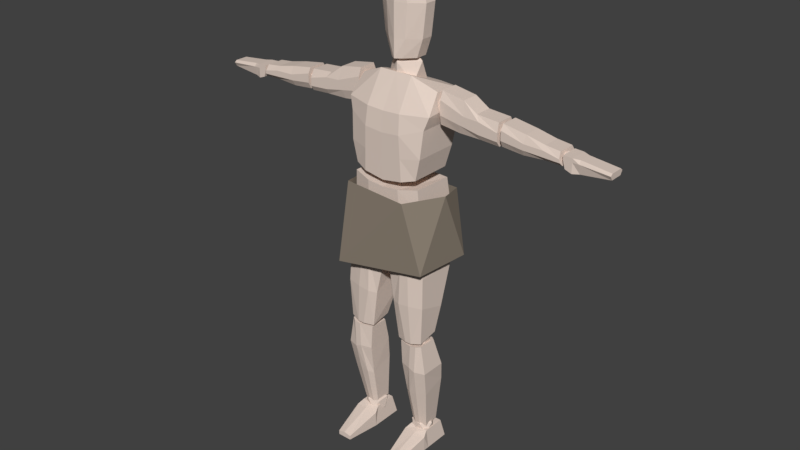 # Source: Human_0_0_7.blend  (saved by Blender 2.78.0; exported with 4.5.12 LTS)
import bpy
from mathutils import Matrix  # noqa: F401  (used for matrix-valued properties, if any)

bpy.ops.wm.read_factory_settings(use_empty=True)
scene = bpy.context.scene
scene.name = 'Scene'

# ---- collections
col_collection_1 = bpy.data.collections.new('Collection 1'); scene.collection.children.link(col_collection_1)

# ---- materials (node trees are filled in below, after node groups)
mat_skin = bpy.data.materials.new('Skin')
mat_skin.alpha_threshold = 0.0
mat_skin.use_transparent_shadow = False
mat_skin.diffuse_color = (0.7613, 0.6326, 0.5546, 1.0)
mat_skin.roughness = 0.5
mat_cloth = bpy.data.materials.new('Cloth')
mat_cloth.alpha_threshold = 0.0
mat_cloth.use_transparent_shadow = False
mat_cloth.diffuse_color = (0.2738, 0.2285, 0.1811, 1.0)
mat_cloth.roughness = 0.5
mat_cloth.line_color = (0.0, 0.0, 0.0, 1.0)

# ---- material node trees

# ---- world
world_world = bpy.data.worlds.new('World'); scene.world = world_world
world_world.color = (0.05088, 0.05088, 0.05088)
world_world.use_sun_shadow = False
world_world.sun_shadow_jitter_overblur = 0.0
world_world.cycles.sampling_method = 'MANUAL'

# ---- meshes
me_cube_001 = bpy.data.meshes.new('Cube.001')
me_cube_001.from_pydata([(0.0806, 2.003, 0.1456), (0.2217, 2.003, 0.001672), (0.2217, 2.003, -0.1762), (0.0806, 2.003, -0.3202), (0.1353, 2.269, 0.1456), (0.3102, 2.269, 0.001672), (0.3102, 2.269, -0.1762), (0.1353, 2.269, -0.3202), (0.1694, 2.744, 0.1456), (0.3653, 2.744, 0.001672), (0.3653, 2.744, -0.1762), (0.1694, 2.744, -0.3202), (0.142, 2.879, 0.1456), (0.321, 2.879, 0.001672), (0.321, 2.879, -0.1762), (0.142, 2.879, -0.3202), (0.05798, 2.959, 0.1456), (0.1851, 2.959, 0.001672), (0.1851, 2.959, -0.1762), (0.05798, 2.959, -0.3202), (0.0, 2.003, -0.3751), (0.0, 2.003, 0.2006), (-0.0806, 2.003, 0.1456), (-0.2217, 2.003, 0.001672), (-0.2217, 2.003, -0.1762), (-0.0806, 2.003, -0.3202), (0.0, 2.269, -0.3751), (0.0, 2.269, 0.2006), (-0.1353, 2.269, 0.1456), (-0.3102, 2.269, 0.001672), (-0.3102, 2.269, -0.1762), (-0.1353, 2.269, -0.3202), (0.0, 2.744, -0.3751), (0.0, 2.744, 0.2006), (-0.1694, 2.744, 0.1456), (-0.3653, 2.744, 0.001672), (-0.3653, 2.744, -0.1762), (-0.1694, 2.744, -0.3202), (0.0, 2.879, -0.3751), (0.0, 2.879, 0.2006), (-0.142, 2.879, 0.1456), (-0.321, 2.879, 0.001672), (-0.321, 2.879, -0.1762), (-0.142, 2.879, -0.3202), (0.0, 2.959, -0.3381), (0.0, 2.959, 0.1635), (-0.05798, 2.959, 0.1456), (-0.1851, 2.959, 0.001672), (-0.1851, 2.959, -0.1762), (-0.05798, 2.959, -0.3202), (0.0, 2.982, 0.1456), (0.0, 3.008, 0.001672), (0.0, 3.008, -0.1762), (0.0, 2.982, -0.3202)], [], [(5, 6, 10, 9), (4, 5, 9, 8), (7, 26, 32, 11), (3, 20, 26, 7), (0, 1, 5, 4), (1, 2, 6, 5), (2, 3, 7, 6), (21, 0, 4, 27), (9, 10, 14, 13), (8, 9, 13, 12), (11, 32, 38, 15), (6, 7, 11, 10), (27, 4, 8, 33), (39, 12, 16, 45), (14, 15, 19, 18), (13, 14, 18, 17), (12, 13, 17, 16), (10, 11, 15, 14), (33, 8, 12, 39), (18, 19, 53, 52), (17, 18, 52, 51), (15, 38, 44, 19), (16, 17, 51, 50), (0, 21, 20, 3, 2, 1), (19, 44, 53), (45, 16, 50), (29, 35, 36, 30), (28, 34, 35, 29), (31, 37, 32, 26), (25, 31, 26, 20), (22, 28, 29, 23), (23, 29, 30, 24), (24, 30, 31, 25), (21, 27, 28, 22), (35, 41, 42, 36), (34, 40, 41, 35), (37, 43, 38, 32), (30, 36, 37, 31), (27, 33, 34, 28), (39, 45, 46, 40), (42, 48, 49, 43), (41, 47, 48, 42), (40, 46, 47, 41), (36, 42, 43, 37), (33, 39, 40, 34), (50, 53, 52, 51), (48, 52, 53, 49), (47, 51, 52, 48), (43, 49, 44, 38), (46, 50, 51, 47), (22, 23, 24, 25, 20, 21), (49, 53, 44), (45, 50, 46)])
me_cube_001.materials.append(mat_skin)
me_cube_001.use_remesh_preserve_volume = False
me_cube_001.use_remesh_preserve_attributes = False
me_cube_001.use_mirror_vertex_groups = False
me_cube_001.update()
me_cube = bpy.data.meshes.new('Cube')
me_cube.from_pydata([(0.5957, -0.5677, -0.3651), (0.5957, -0.5677, 0.2973), (0.533, 0.3209, -0.2769), (0.533, 0.35, 0.3613), (0.3101, -0.5982, -0.4541), (0.3101, -0.5982, 0.364), (0.2542, 0.3019, -0.3352), (0.2542, 0.3037, 0.442), (0.5923, -0.3766, -0.3825), (0.6174, -0.1855, -0.3812), (0.5568, 0.005615, -0.3121), (0.5923, -0.3766, 0.2907), (0.6174, -0.1855, 0.3293), (0.5568, 0.005615, 0.3453), (0.2682, -0.002008, 0.4225), (0.2822, -0.2007, 0.403), (0.2961, -0.3995, 0.3609), (0.2961, -0.3995, -0.4639), (0.2822, -0.2007, -0.4548), (0.2682, -0.002008, -0.3781), (0.5038, 0.4796, -0.2627), (0.5038, 0.4796, 0.3699), (0.6418, 1.582, -0.4075), (0.6208, 1.658, 0.07926), (0.3101, 0.429, -0.3517), (0.3101, 0.429, 0.4366), (0.2542, 1.582, -0.4658), (0.2542, 1.819, 0.1599), (0.5751, 0.7967, -0.3068), (0.606, 1.197, -0.4047), (0.6656, 1.431, -0.4348), (0.5751, 0.7967, 0.3754), (0.606, 1.197, 0.3398), (0.6656, 1.383, 0.3035), (0.2682, 1.37, 0.4225), (0.2822, 1.088, 0.4552), (0.2961, 0.7587, 0.4455), (0.2961, 0.7587, -0.3881), (0.2822, 1.088, -0.4783), (0.2682, 1.418, -0.5008), (0.6682, 1.227, 0.06425), (0.6933, 1.697, 0.06425), (0.6682, 1.227, -0.1959), (0.6933, 1.697, -0.1959), (1.591, 1.165, 0.06425), (1.57, 1.483, 0.06425), (1.591, 1.165, -0.1959), (1.57, 1.483, -0.1959), (0.6901, 1.37, 0.1126), (0.6906, 1.578, 0.1126), (0.6906, 1.578, -0.2443), (0.6901, 1.37, -0.2443), (1.584, 1.358, -0.2443), (1.587, 1.238, -0.2443), (1.584, 1.358, 0.1126), (1.587, 1.238, 0.1126), (1.297, 1.181, -0.1959), (0.9827, 1.186, -0.1959), (1.029, 1.64, -0.1959), (1.236, 1.508, -0.1959), (0.9827, 1.186, 0.06425), (1.297, 1.181, 0.06425), (1.236, 1.508, 0.06425), (1.029, 1.64, 0.06425), (1.295, 1.258, 0.1126), (0.9926, 1.314, 0.1126), (1.293, 1.431, 0.1126), (1.072, 1.442, 0.1126), (0.9926, 1.314, -0.2443), (1.295, 1.258, -0.2443), (1.072, 1.442, -0.2443), (1.293, 1.431, -0.2443), (1.636, 1.177, 0.06425), (1.637, 1.486, 0.06425), (1.636, 1.177, -0.1959), (1.637, 1.486, -0.1959), (2.515, 1.166, 0.06425), (2.473, 1.346, 0.06425), (2.515, 1.166, -0.1959), (2.473, 1.346, -0.1959), (1.636, 1.271, 0.1126), (1.634, 1.408, 0.1126), (1.634, 1.408, -0.2443), (1.636, 1.271, -0.2443), (2.487, 1.263, -0.2443), (2.501, 1.214, -0.2443), (2.487, 1.263, 0.1126), (2.501, 1.214, 0.1126), (2.265, 1.172, -0.1959), (1.95, 1.15, -0.1959), (1.978, 1.431, -0.1959), (2.258, 1.37, -0.1959), (1.95, 1.15, 0.06425), (2.265, 1.172, 0.06425), (2.258, 1.37, 0.06425), (1.978, 1.431, 0.06425), (2.262, 1.223, 0.1126), (1.96, 1.234, 0.1126), (2.26, 1.311, 0.1126), (1.973, 1.319, 0.1126), (1.96, 1.234, -0.2443), (2.262, 1.223, -0.2443), (1.973, 1.319, -0.2443), (2.26, 1.311, -0.2443), (2.557, 1.146, 0.08524), (2.525, 1.32, 0.08524), (2.557, 1.146, -0.1777), (2.525, 1.32, -0.1777), (3.178, 1.169, 0.05079), (3.178, 1.256, 0.05079), (3.178, 1.169, -0.1433), (3.178, 1.256, -0.1433), (2.522, 1.258, 0.08524), (2.522, 1.258, -0.1777), (3.178, 1.227, -0.1777), (3.178, 1.227, 0.08524), (2.748, 1.119, -0.1433), (2.653, 1.11, -0.1777), (2.653, 1.313, -0.1777), (2.748, 1.304, -0.1433), (2.653, 1.11, 0.08524), (2.748, 1.119, 0.05079), (2.748, 1.304, 0.05079), (2.653, 1.313, 0.08524), (2.748, 1.258, 0.08524), (2.653, 1.258, 0.08524), (2.653, 1.258, -0.1777), (2.748, 1.258, -0.1777), (0.06437, -0.6973, 0.3484), (0.6041, -0.6625, 0.3484), (0.06437, -0.7027, -0.3182), (0.6041, -0.6678, -0.3182), (0.2367, -2.026, 0.3875), (0.6338, -1.993, 0.3875), (0.2367, -1.963, 0.07355), (0.6338, -1.929, 0.07355), (0.3052, -0.6958, 0.3968), (0.5115, -0.673, 0.3968), (0.5115, -0.6784, -0.3666), (0.3052, -0.7011, -0.3666), (0.4883, -1.956, 0.02516), (0.3924, -1.959, 0.02516), (0.4883, -2.02, 0.4359), (0.3924, -2.023, 0.4359), (0.1551, -1.576, -0.01952), (0.04738, -0.8954, -0.2269), (0.6475, -0.9532, -0.2269), (0.6641, -1.533, -0.01952), (0.04737, -0.8954, 0.3778), (0.155, -1.448, 0.4022), (0.6641, -1.405, 0.4022), (0.6475, -0.9532, 0.3778), (0.2794, -1.437, 0.4506), (0.283, -0.8909, 0.4261), (0.4514, -1.416, 0.4506), (0.4192, -0.9554, 0.4261), (0.283, -0.8909, -0.2753), (0.2794, -1.565, -0.06792), (0.4192, -0.9554, -0.2753), (0.4514, -1.544, -0.06792), (0.2707, -2.072, 0.379), (0.6317, -2.044, 0.379), (0.2707, -2.076, 0.09682), (0.6317, -2.049, 0.09682), (0.348, -3.57, 0.172), (0.5803, -3.561, 0.172), (0.348, -3.528, -0.05792), (0.5803, -3.519, -0.05792), (0.4698, -2.07, 0.4274), (0.5682, -2.053, 0.4274), (0.5682, -2.057, 0.04842), (0.4698, -2.075, 0.04842), (0.4804, -3.517, -0.09335), (0.4146, -3.514, -0.09335), (0.4804, -3.558, 0.2075), (0.4146, -3.555, 0.2075), (0.3188, -2.801, -0.05694), (0.2929, -2.443, -0.00578), (0.7045, -2.481, -0.00578), (0.6679, -2.773, -0.05694), (0.2929, -2.443, 0.3812), (0.3188, -2.924, 0.3002), (0.6679, -2.896, 0.3002), (0.7045, -2.481, 0.3812), (0.404, -2.917, 0.3486), (0.4546, -2.44, 0.4295), (0.522, -2.903, 0.3486), (0.548, -2.482, 0.4295), (0.4546, -2.44, -0.05417), (0.404, -2.794, -0.1053), (0.548, -2.482, -0.05417), (0.522, -2.78, -0.1053), (0.3259, -3.601, -0.1251), (0.2893, -3.891, -0.1913), (0.2893, -3.655, 0.3058), (0.2893, -3.891, 0.3058), (0.6149, -3.601, -0.1251), (0.6514, -3.891, -0.1913), (0.6514, -3.655, 0.3058), (0.6514, -3.891, 0.3058), (0.3259, -3.598, 0.2077), (0.2893, -3.891, 0.2077), (0.6149, -3.598, 0.2077), (0.6514, -3.891, 0.2077), (0.3613, -3.826, 0.8184), (0.3613, -3.891, 0.8184), (0.5794, -3.826, 0.8184), (0.5794, -3.891, 0.8184), (0.478, -3.634, 0.3058), (0.478, -3.891, 0.3058), (0.478, -3.601, -0.1251), (0.478, -3.891, -0.1913), (0.478, -3.891, 0.2077), (0.478, -3.598, 0.2077), (0.4733, -3.805, 0.8184), (0.4733, -3.891, 0.8184), (0.655, 1.266, -0.05301), (0.7889, 1.368, 0.03654), (0.6039, 1.368, 0.09189), (0.4895, 1.368, -0.05301), (0.6039, 1.368, -0.1979), (0.7889, 1.368, -0.1426), (0.7062, 1.534, 0.09189), (0.5211, 1.534, 0.03654), (0.5211, 1.534, -0.1426), (0.7062, 1.534, -0.1979), (0.8205, 1.534, -0.05301), (0.655, 1.636, -0.05301), (0.3802, -0.8234, -0.05301), (0.5365, -0.704, 0.05154), (0.3205, -0.704, 0.1162), (0.187, -0.704, -0.05301), (0.3205, -0.704, -0.2222), (0.5365, -0.704, -0.1576), (0.4399, -0.5108, 0.1162), (0.2239, -0.5108, 0.05154), (0.2239, -0.5108, -0.1576), (0.4399, -0.5108, -0.2222), (0.5734, -0.5108, -0.05301), (0.3802, -0.3914, -0.05301), (0.4534, -2.201, 0.1983), (0.589, -2.098, 0.2889), (0.4017, -2.098, 0.345), (0.2859, -2.098, 0.1983), (0.4017, -2.098, 0.05153), (0.589, -2.098, 0.1076), (0.5052, -1.93, 0.345), (0.3179, -1.93, 0.2889), (0.3179, -1.93, 0.1076), (0.5052, -1.93, 0.05153), (0.621, -1.93, 0.1983), (0.4534, -1.827, 0.1983), (0.4534, -3.747, 0.08852), (0.589, -3.661, 0.1792), (0.4017, -3.661, 0.2352), (0.2859, -3.661, 0.08852), (0.4017, -3.661, -0.05821), (0.589, -3.661, -0.002162), (0.5052, -3.521, 0.2352), (0.3179, -3.521, 0.1792), (0.3179, -3.521, -0.002162), (0.5052, -3.521, -0.05821), (0.621, -3.521, 0.08852), (0.4534, -3.435, 0.08852), (0.2203, 0.1632, 0.1787), (0.2203, 0.1632, -0.1393), (0.3317, 0.4238, 0.01972), (0.2069, 1.676, 0.05668), (0.2069, 1.676, -0.227), (0.2405, 1.945, -0.08515), (1.6, 1.179, -0.05301), (1.698, 1.254, 0.01255), (1.562, 1.254, 0.05307), (1.479, 1.254, -0.05301), (1.562, 1.254, -0.1591), (1.698, 1.254, -0.1186), (1.637, 1.375, 0.05307), (1.502, 1.375, 0.01255), (1.502, 1.375, -0.1186), (1.637, 1.375, -0.1591), (1.721, 1.375, -0.05301), (1.6, 1.45, -0.05301), (2.515, 1.141, -0.05301), (2.583, 1.193, -0.007404), (2.489, 1.193, 0.02078), (2.431, 1.193, -0.05301), (2.489, 1.193, -0.1268), (2.583, 1.193, -0.09861), (2.541, 1.277, 0.02078), (2.447, 1.277, -0.007404), (2.447, 1.277, -0.09861), (2.541, 1.277, -0.1268), (2.599, 1.277, -0.05301), (2.515, 1.329, -0.05301), (-0.5957, -0.5677, -0.3651), (-0.5957, -0.5677, 0.2973), (-0.533, 0.3209, -0.2769), (-0.533, 0.35, 0.3613), (0.0, -0.6287, -0.4541), (0.0, -0.6287, 0.364), (0.0, 0.2834, -0.3352), (0.0, 0.281, 0.442), (-0.3101, -0.5982, -0.4541), (-0.3101, -0.5982, 0.364), (-0.2542, 0.3019, -0.3352), (-0.2542, 0.3037, 0.442), (-0.5923, -0.3766, -0.3825), (-0.6174, -0.1855, -0.3812), (-0.5568, 0.005615, -0.3121), (-0.5923, -0.3766, 0.2907), (-0.6174, -0.1855, 0.3293), (-0.5568, 0.005615, 0.3453), (0.0, -0.4224, -0.4639), (0.0, -0.216, -0.4548), (0.0, -0.009631, -0.3781), (0.0, -0.009631, 0.4225), (0.0, -0.216, 0.403), (0.0, -0.4224, 0.3609), (-0.2682, -0.002008, 0.4225), (-0.2822, -0.2007, 0.403), (-0.2961, -0.3995, 0.3609), (-0.2961, -0.3995, -0.4639), (-0.2822, -0.2007, -0.4548), (-0.2682, -0.002008, -0.3781), (-0.5038, 0.4796, -0.2627), (-0.5038, 0.4796, 0.3699), (-0.6418, 1.582, -0.4075), (-0.6208, 1.658, 0.07926), (0.0, 0.3784, -0.3517), (0.0, 0.3784, 0.4366), (0.0, 1.582, -0.4658), (0.0, 1.819, 0.1599), (-0.3101, 0.429, -0.3517), (-0.3101, 0.429, 0.4366), (-0.2542, 1.582, -0.4658), (-0.2542, 1.819, 0.1599), (-0.5751, 0.7967, -0.3068), (-0.606, 1.197, -0.4047), (-0.6656, 1.431, -0.4348), (-0.5751, 0.7967, 0.3754), (-0.606, 1.197, 0.3398), (-0.6656, 1.383, 0.3035), (0.0, 0.7208, -0.3881), (0.0, 1.063, -0.4783), (0.0, 1.406, -0.5008), (0.0, 1.357, 0.4225), (0.0, 1.063, 0.4552), (0.0, 0.7208, 0.4455), (-0.2682, 1.37, 0.4225), (-0.2822, 1.088, 0.4552), (-0.2961, 0.7587, 0.4455), (-0.2961, 0.7587, -0.3881), (-0.2822, 1.088, -0.4783), (-0.2682, 1.418, -0.5008), (-0.6682, 1.227, 0.06425), (-0.6933, 1.697, 0.06425), (-0.6682, 1.227, -0.1959), (-0.6933, 1.697, -0.1959), (-1.591, 1.165, 0.06425), (-1.57, 1.483, 0.06425), (-1.591, 1.165, -0.1959), (-1.57, 1.483, -0.1959), (-0.6901, 1.37, 0.1126), (-0.6906, 1.578, 0.1126), (-0.6906, 1.578, -0.2443), (-0.6901, 1.37, -0.2443), (-1.584, 1.358, -0.2443), (-1.587, 1.238, -0.2443), (-1.584, 1.358, 0.1126), (-1.587, 1.238, 0.1126), (-1.297, 1.181, -0.1959), (-0.9827, 1.186, -0.1959), (-1.029, 1.64, -0.1959), (-1.236, 1.508, -0.1959), (-0.9827, 1.186, 0.06425), (-1.297, 1.181, 0.06425), (-1.236, 1.508, 0.06425), (-1.029, 1.64, 0.06425), (-1.295, 1.258, 0.1126), (-0.9926, 1.314, 0.1126), (-1.293, 1.431, 0.1126), (-1.072, 1.442, 0.1126), (-0.9926, 1.314, -0.2443), (-1.295, 1.258, -0.2443), (-1.072, 1.442, -0.2443), (-1.293, 1.431, -0.2443), (-1.636, 1.177, 0.06425), (-1.637, 1.486, 0.06425), (-1.636, 1.177, -0.1959), (-1.637, 1.486, -0.1959), (-2.515, 1.166, 0.06425), (-2.473, 1.346, 0.06425), (-2.515, 1.166, -0.1959), (-2.473, 1.346, -0.1959), (-1.636, 1.271, 0.1126), (-1.634, 1.408, 0.1126), (-1.634, 1.408, -0.2443), (-1.636, 1.271, -0.2443), (-2.487, 1.263, -0.2443), (-2.501, 1.214, -0.2443), (-2.487, 1.263, 0.1126), (-2.501, 1.214, 0.1126), (-2.265, 1.172, -0.1959), (-1.95, 1.15, -0.1959), (-1.978, 1.431, -0.1959), (-2.258, 1.37, -0.1959), (-1.95, 1.15, 0.06425), (-2.265, 1.172, 0.06425), (-2.258, 1.37, 0.06425), (-1.978, 1.431, 0.06425), (-2.262, 1.223, 0.1126), (-1.96, 1.234, 0.1126), (-2.26, 1.311, 0.1126), (-1.973, 1.319, 0.1126), (-1.96, 1.234, -0.2443), (-2.262, 1.223, -0.2443), (-1.973, 1.319, -0.2443), (-2.26, 1.311, -0.2443), (-2.557, 1.146, 0.08524), (-2.525, 1.32, 0.08524), (-2.557, 1.146, -0.1777), (-2.525, 1.32, -0.1777), (-3.178, 1.169, 0.05079), (-3.178, 1.256, 0.05079), (-3.178, 1.169, -0.1433), (-3.178, 1.256, -0.1433), (-2.522, 1.258, 0.08524), (-2.522, 1.258, -0.1777), (-3.178, 1.227, -0.1777), (-3.178, 1.227, 0.08524), (-2.748, 1.119, -0.1433), (-2.653, 1.11, -0.1777), (-2.653, 1.313, -0.1777), (-2.748, 1.304, -0.1433), (-2.653, 1.11, 0.08524), (-2.748, 1.119, 0.05079), (-2.748, 1.304, 0.05079), (-2.653, 1.313, 0.08524), (-2.748, 1.258, 0.08524), (-2.653, 1.258, 0.08524), (-2.653, 1.258, -0.1777), (-2.748, 1.258, -0.1777), (-0.06437, -0.6973, 0.3484), (-0.6041, -0.6625, 0.3484), (-0.06437, -0.7027, -0.3182), (-0.6041, -0.6678, -0.3182), (-0.2367, -2.026, 0.3875), (-0.6338, -1.993, 0.3875), (-0.2367, -1.963, 0.07355), (-0.6338, -1.929, 0.07355), (-0.3052, -0.6958, 0.3968), (-0.5115, -0.673, 0.3968), (-0.5115, -0.6784, -0.3666), (-0.3052, -0.7011, -0.3666), (-0.4883, -1.956, 0.02516), (-0.3924, -1.959, 0.02516), (-0.4883, -2.02, 0.4359), (-0.3924, -2.023, 0.4359), (-0.1551, -1.576, -0.01952), (-0.04738, -0.8954, -0.2269), (-0.6475, -0.9532, -0.2269), (-0.6641, -1.533, -0.01952), (-0.04737, -0.8954, 0.3778), (-0.155, -1.448, 0.4022), (-0.6641, -1.405, 0.4022), (-0.6475, -0.9532, 0.3778), (-0.2794, -1.437, 0.4506), (-0.283, -0.8909, 0.4261), (-0.4514, -1.416, 0.4506), (-0.4192, -0.9554, 0.4261), (-0.283, -0.8909, -0.2753), (-0.2794, -1.565, -0.06792), (-0.4192, -0.9554, -0.2753), (-0.4514, -1.544, -0.06792), (-0.2707, -2.072, 0.379), (-0.6317, -2.044, 0.379), (-0.2707, -2.076, 0.09682), (-0.6317, -2.049, 0.09682), (-0.348, -3.57, 0.172), (-0.5803, -3.561, 0.172), (-0.348, -3.528, -0.05792), (-0.5803, -3.519, -0.05792), (-0.4698, -2.07, 0.4274), (-0.5682, -2.053, 0.4274), (-0.5682, -2.057, 0.04842), (-0.4698, -2.075, 0.04842), (-0.4804, -3.517, -0.09335), (-0.4146, -3.514, -0.09335), (-0.4804, -3.558, 0.2075), (-0.4146, -3.555, 0.2075), (-0.3188, -2.801, -0.05694), (-0.2929, -2.443, -0.00578), (-0.7045, -2.481, -0.00578), (-0.6679, -2.773, -0.05694), (-0.2929, -2.443, 0.3812), (-0.3188, -2.924, 0.3002), (-0.6679, -2.896, 0.3002), (-0.7045, -2.481, 0.3812), (-0.404, -2.917, 0.3486), (-0.4546, -2.44, 0.4295), (-0.522, -2.903, 0.3486), (-0.548, -2.482, 0.4295), (-0.4546, -2.44, -0.05417), (-0.404, -2.794, -0.1053), (-0.548, -2.482, -0.05417), (-0.522, -2.78, -0.1053), (-0.3259, -3.601, -0.1251), (-0.2893, -3.891, -0.1913), (-0.2893, -3.655, 0.3058), (-0.2893, -3.891, 0.3058), (-0.6149, -3.601, -0.1251), (-0.6514, -3.891, -0.1913), (-0.6514, -3.655, 0.3058), (-0.6514, -3.891, 0.3058), (-0.3259, -3.598, 0.2077), (-0.2893, -3.891, 0.2077), (-0.6149, -3.598, 0.2077), (-0.6514, -3.891, 0.2077), (-0.3613, -3.826, 0.8184), (-0.3613, -3.891, 0.8184), (-0.5794, -3.826, 0.8184), (-0.5794, -3.891, 0.8184), (-0.478, -3.634, 0.3058), (-0.478, -3.891, 0.3058), (-0.478, -3.601, -0.1251), (-0.478, -3.891, -0.1913), (-0.478, -3.891, 0.2077), (-0.478, -3.598, 0.2077), (-0.4733, -3.805, 0.8184), (-0.4733, -3.891, 0.8184), (-0.655, 1.266, -0.05301), (-0.7889, 1.368, 0.03654), (-0.6039, 1.368, 0.09189), (-0.4895, 1.368, -0.05301), (-0.6039, 1.368, -0.1979), (-0.7889, 1.368, -0.1426), (-0.7062, 1.534, 0.09189), (-0.5211, 1.534, 0.03654), (-0.5211, 1.534, -0.1426), (-0.7062, 1.534, -0.1979), (-0.8205, 1.534, -0.05301), (-0.655, 1.636, -0.05301), (-0.3802, -0.8234, -0.05301), (-0.5365, -0.704, 0.05154), (-0.3205, -0.704, 0.1162), (-0.187, -0.704, -0.05301), (-0.3205, -0.704, -0.2222), (-0.5365, -0.704, -0.1576), (-0.4399, -0.5108, 0.1162), (-0.2239, -0.5108, 0.05154), (-0.2239, -0.5108, -0.1576), (-0.4399, -0.5108, -0.2222), (-0.5734, -0.5108, -0.05301), (-0.3802, -0.3914, -0.05301), (-0.4534, -2.201, 0.1983), (-0.589, -2.098, 0.2889), (-0.4017, -2.098, 0.345), (-0.2859, -2.098, 0.1983), (-0.4017, -2.098, 0.05153), (-0.589, -2.098, 0.1076), (-0.5052, -1.93, 0.345), (-0.3179, -1.93, 0.2889), (-0.3179, -1.93, 0.1076), (-0.5052, -1.93, 0.05153), (-0.621, -1.93, 0.1983), (-0.4534, -1.827, 0.1983), (-0.4534, -3.747, 0.08852), (-0.589, -3.661, 0.1792), (-0.4017, -3.661, 0.2352), (-0.2859, -3.661, 0.08852), (-0.4017, -3.661, -0.05821), (-0.589, -3.661, -0.002162), (-0.5052, -3.521, 0.2352), (-0.3179, -3.521, 0.1792), (-0.3179, -3.521, -0.002162), (-0.5052, -3.521, -0.05821), (-0.621, -3.521, 0.08852), (-0.4534, -3.435, 0.08852), (0.0, 0.002082, 0.01972), (-0.2203, 0.1632, 0.1787), (0.0, 0.1632, 0.277), (0.0, 0.1632, -0.2375), (-0.2203, 0.1632, -0.1393), (0.0, 0.4238, 0.277), (0.0, 0.4238, -0.2375), (-0.3317, 0.4238, 0.01972), (0.0, 0.5849, 0.01972), (0.0, 1.462, -0.08515), (-0.2069, 1.676, 0.05668), (0.0, 1.676, 0.1443), (0.0, 1.676, -0.3147), (-0.2069, 1.676, -0.227), (0.0, 1.945, 0.1443), (0.0, 1.945, -0.3147), (-0.2405, 1.945, -0.08515), (0.0, 2.159, -0.08515), (-1.6, 1.179, -0.05301), (-1.698, 1.254, 0.01255), (-1.562, 1.254, 0.05307), (-1.479, 1.254, -0.05301), (-1.562, 1.254, -0.1591), (-1.698, 1.254, -0.1186), (-1.637, 1.375, 0.05307), (-1.502, 1.375, 0.01255), (-1.502, 1.375, -0.1186), (-1.637, 1.375, -0.1591), (-1.721, 1.375, -0.05301), (-1.6, 1.45, -0.05301), (-2.515, 1.141, -0.05301), (-2.583, 1.193, -0.007404), (-2.489, 1.193, 0.02078), (-2.431, 1.193, -0.05301), (-2.489, 1.193, -0.1268), (-2.583, 1.193, -0.09861), (-2.541, 1.277, 0.02078), (-2.447, 1.277, -0.007404), (-2.447, 1.277, -0.09861), (-2.541, 1.277, -0.1268), (-2.599, 1.277, -0.05301), (-2.515, 1.329, -0.05301)], [], [(10, 2, 3, 13), (17, 4, 298, 312), (14, 7, 301, 315), (6, 300, 301, 7), (4, 5, 299, 298), (0, 1, 5, 4), (2, 6, 7, 3), (13, 3, 7, 14), (8, 0, 4, 17), (2, 10, 19, 6), (10, 9, 18, 19), (9, 8, 17, 18), (1, 11, 16, 5), (11, 12, 15, 16), (12, 13, 14, 15), (5, 16, 317, 299), (16, 15, 316, 317), (15, 14, 315, 316), (6, 19, 314, 300), (19, 18, 313, 314), (18, 17, 312, 313), (0, 8, 11, 1), (8, 9, 12, 11), (9, 10, 13, 12), (30, 22, 23, 33), (37, 24, 328, 342), (34, 27, 331, 345), (26, 330, 331, 27), (24, 25, 329, 328), (20, 21, 25, 24), (22, 26, 27, 23), (33, 23, 27, 34), (28, 20, 24, 37), (22, 30, 39, 26), (30, 29, 38, 39), (29, 28, 37, 38), (21, 31, 36, 25), (31, 32, 35, 36), (32, 33, 34, 35), (25, 36, 347, 329), (36, 35, 346, 347), (35, 34, 345, 346), (26, 39, 344, 330), (39, 38, 343, 344), (38, 37, 342, 343), (20, 28, 31, 21), (28, 29, 32, 31), (29, 30, 33, 32), (49, 41, 43, 50), (71, 59, 47, 52), (52, 47, 45, 54), (67, 63, 41, 49), (56, 46, 44, 61), (58, 43, 41, 63), (60, 65, 48, 40), (65, 67, 49, 48), (46, 53, 55, 44), (53, 52, 54, 55), (56, 69, 53, 46), (69, 71, 52, 53), (40, 48, 51, 42), (48, 49, 50, 51), (51, 50, 70, 68), (68, 70, 71, 69), (42, 51, 68, 57), (57, 68, 69, 56), (55, 54, 66, 64), (64, 66, 67, 65), (44, 55, 64, 61), (61, 64, 65, 60), (47, 59, 62, 45), (59, 58, 63, 62), (42, 57, 60, 40), (57, 56, 61, 60), (54, 45, 62, 66), (66, 62, 63, 67), (50, 43, 58, 70), (70, 58, 59, 71), (81, 73, 75, 82), (103, 91, 79, 84), (84, 79, 77, 86), (99, 95, 73, 81), (88, 78, 76, 93), (90, 75, 73, 95), (92, 97, 80, 72), (97, 99, 81, 80), (78, 85, 87, 76), (85, 84, 86, 87), (88, 101, 85, 78), (101, 103, 84, 85), (72, 80, 83, 74), (80, 81, 82, 83), (83, 82, 102, 100), (100, 102, 103, 101), (74, 83, 100, 89), (89, 100, 101, 88), (87, 86, 98, 96), (96, 98, 99, 97), (76, 87, 96, 93), (93, 96, 97, 92), (79, 91, 94, 77), (91, 90, 95, 94), (74, 89, 92, 72), (89, 88, 93, 92), (86, 77, 94, 98), (98, 94, 95, 99), (82, 75, 90, 102), (102, 90, 91, 103), (112, 105, 107, 113), (127, 119, 111, 114), (114, 111, 109, 115), (125, 123, 105, 112), (116, 110, 108, 121), (118, 107, 105, 123), (120, 125, 112, 104), (110, 114, 115, 108), (116, 127, 114, 110), (104, 112, 113, 106), (106, 113, 126, 117), (117, 126, 127, 116), (108, 115, 124, 121), (121, 124, 125, 120), (111, 119, 122, 109), (119, 118, 123, 122), (106, 117, 120, 104), (117, 116, 121, 120), (115, 109, 122, 124), (124, 122, 123, 125), (113, 107, 118, 126), (126, 118, 119, 127), (137, 129, 131, 138), (159, 147, 135, 140), (140, 135, 133, 142), (155, 151, 129, 137), (144, 134, 132, 149), (146, 131, 129, 151), (148, 153, 136, 128), (153, 155, 137, 136), (134, 141, 143, 132), (141, 140, 142, 143), (144, 157, 141, 134), (157, 159, 140, 141), (128, 136, 139, 130), (136, 137, 138, 139), (139, 138, 158, 156), (156, 158, 159, 157), (130, 139, 156, 145), (145, 156, 157, 144), (143, 142, 154, 152), (152, 154, 155, 153), (132, 143, 152, 149), (149, 152, 153, 148), (135, 147, 150, 133), (147, 146, 151, 150), (130, 145, 148, 128), (145, 144, 149, 148), (142, 133, 150, 154), (154, 150, 151, 155), (138, 131, 146, 158), (158, 146, 147, 159), (169, 161, 163, 170), (191, 179, 167, 172), (172, 167, 165, 174), (187, 183, 161, 169), (176, 166, 164, 181), (178, 163, 161, 183), (180, 185, 168, 160), (185, 187, 169, 168), (166, 173, 175, 164), (173, 172, 174, 175), (176, 189, 173, 166), (189, 191, 172, 173), (160, 168, 171, 162), (168, 169, 170, 171), (171, 170, 190, 188), (188, 190, 191, 189), (162, 171, 188, 177), (177, 188, 189, 176), (175, 174, 186, 184), (184, 186, 187, 185), (164, 175, 184, 181), (181, 184, 185, 180), (167, 179, 182, 165), (179, 178, 183, 182), (162, 177, 180, 160), (177, 176, 181, 180), (174, 165, 182, 186), (186, 182, 183, 187), (170, 163, 178, 190), (190, 178, 179, 191), (200, 201, 195, 194), (199, 198, 206, 207), (202, 203, 197, 196), (210, 211, 193, 192), (213, 202, 196, 210), (212, 201, 193, 211), (209, 195, 201, 212), (208, 198, 202, 213), (198, 199, 203, 202), (192, 193, 201, 200), (214, 215, 207, 206), (208, 194, 204, 214), (209, 199, 207, 215), (194, 195, 205, 204), (195, 209, 215, 205), (198, 208, 214, 206), (204, 205, 215, 214), (194, 208, 213, 200), (199, 209, 212, 203), (203, 212, 211, 197), (200, 213, 210, 192), (196, 197, 211, 210), (216, 217, 218), (217, 216, 221), (216, 218, 219), (216, 219, 220), (216, 220, 221), (217, 221, 226), (218, 217, 222), (219, 218, 223), (220, 219, 224), (221, 220, 225), (217, 226, 222), (218, 222, 223), (219, 223, 224), (220, 224, 225), (221, 225, 226), (222, 226, 227), (223, 222, 227), (224, 223, 227), (225, 224, 227), (226, 225, 227), (228, 229, 230), (229, 228, 233), (228, 230, 231), (228, 231, 232), (228, 232, 233), (229, 233, 238), (230, 229, 234), (231, 230, 235), (232, 231, 236), (233, 232, 237), (229, 238, 234), (230, 234, 235), (231, 235, 236), (232, 236, 237), (233, 237, 238), (234, 238, 239), (235, 234, 239), (236, 235, 239), (237, 236, 239), (238, 237, 239), (240, 241, 242), (241, 240, 245), (240, 242, 243), (240, 243, 244), (240, 244, 245), (241, 245, 250), (242, 241, 246), (243, 242, 247), (244, 243, 248), (245, 244, 249), (241, 250, 246), (242, 246, 247), (243, 247, 248), (244, 248, 249), (245, 249, 250), (246, 250, 251), (247, 246, 251), (248, 247, 251), (249, 248, 251), (250, 249, 251), (252, 253, 254), (253, 252, 257), (252, 254, 255), (252, 255, 256), (252, 256, 257), (253, 257, 262), (254, 253, 258), (255, 254, 259), (256, 255, 260), (257, 256, 261), (253, 262, 258), (254, 258, 259), (255, 259, 260), (256, 260, 261), (257, 261, 262), (258, 262, 263), (259, 258, 263), (260, 259, 263), (261, 260, 263), (262, 261, 263), (578, 264, 580), (264, 578, 265), (578, 581, 265), (264, 265, 266), (580, 264, 583), (265, 581, 584), (264, 266, 583), (265, 584, 266), (583, 266, 586), (266, 584, 586), (587, 267, 589), (267, 587, 268), (587, 590, 268), (267, 268, 269), (589, 267, 592), (268, 590, 593), (267, 269, 592), (268, 593, 269), (592, 269, 595), (269, 593, 595), (270, 271, 272), (271, 270, 275), (270, 272, 273), (270, 273, 274), (270, 274, 275), (271, 275, 280), (272, 271, 276), (273, 272, 277), (274, 273, 278), (275, 274, 279), (271, 280, 276), (272, 276, 277), (273, 277, 278), (274, 278, 279), (275, 279, 280), (276, 280, 281), (277, 276, 281), (278, 277, 281), (279, 278, 281), (280, 279, 281), (282, 283, 284), (283, 282, 287), (282, 284, 285), (282, 285, 286), (282, 286, 287), (283, 287, 292), (284, 283, 288), (285, 284, 289), (286, 285, 290), (287, 286, 291), (283, 292, 288), (284, 288, 289), (285, 289, 290), (286, 290, 291), (287, 291, 292), (288, 292, 293), (289, 288, 293), (290, 289, 293), (291, 290, 293), (292, 291, 293), (308, 311, 297, 296), (321, 312, 298, 302), (318, 315, 301, 305), (304, 305, 301, 300), (302, 298, 299, 303), (294, 302, 303, 295), (296, 297, 305, 304), (311, 318, 305, 297), (306, 321, 302, 294), (296, 304, 323, 308), (308, 323, 322, 307), (307, 322, 321, 306), (295, 303, 320, 309), (309, 320, 319, 310), (310, 319, 318, 311), (303, 299, 317, 320), (320, 317, 316, 319), (319, 316, 315, 318), (304, 300, 314, 323), (323, 314, 313, 322), (322, 313, 312, 321), (294, 295, 309, 306), (306, 309, 310, 307), (307, 310, 311, 308), (338, 341, 327, 326), (351, 342, 328, 332), (348, 345, 331, 335), (334, 335, 331, 330), (332, 328, 329, 333), (324, 332, 333, 325), (326, 327, 335, 334), (341, 348, 335, 327), (336, 351, 332, 324), (326, 334, 353, 338), (338, 353, 352, 337), (337, 352, 351, 336), (325, 333, 350, 339), (339, 350, 349, 340), (340, 349, 348, 341), (333, 329, 347, 350), (350, 347, 346, 349), (349, 346, 345, 348), (334, 330, 344, 353), (353, 344, 343, 352), (352, 343, 342, 351), (324, 325, 339, 336), (336, 339, 340, 337), (337, 340, 341, 338), (363, 364, 357, 355), (385, 366, 361, 373), (366, 368, 359, 361), (381, 363, 355, 377), (370, 375, 358, 360), (372, 377, 355, 357), (374, 354, 362, 379), (379, 362, 363, 381), (360, 358, 369, 367), (367, 369, 368, 366), (370, 360, 367, 383), (383, 367, 366, 385), (354, 356, 365, 362), (362, 365, 364, 363), (365, 382, 384, 364), (382, 383, 385, 384), (356, 371, 382, 365), (371, 370, 383, 382), (369, 378, 380, 368), (378, 379, 381, 380), (358, 375, 378, 369), (375, 374, 379, 378), (361, 359, 376, 373), (373, 376, 377, 372), (356, 354, 374, 371), (371, 374, 375, 370), (368, 380, 376, 359), (380, 381, 377, 376), (364, 384, 372, 357), (384, 385, 373, 372), (395, 396, 389, 387), (417, 398, 393, 405), (398, 400, 391, 393), (413, 395, 387, 409), (402, 407, 390, 392), (404, 409, 387, 389), (406, 386, 394, 411), (411, 394, 395, 413), (392, 390, 401, 399), (399, 401, 400, 398), (402, 392, 399, 415), (415, 399, 398, 417), (386, 388, 397, 394), (394, 397, 396, 395), (397, 414, 416, 396), (414, 415, 417, 416), (388, 403, 414, 397), (403, 402, 415, 414), (401, 410, 412, 400), (410, 411, 413, 412), (390, 407, 410, 401), (407, 406, 411, 410), (393, 391, 408, 405), (405, 408, 409, 404), (388, 386, 406, 403), (403, 406, 407, 402), (400, 412, 408, 391), (412, 413, 409, 408), (396, 416, 404, 389), (416, 417, 405, 404), (426, 427, 421, 419), (441, 428, 425, 433), (428, 429, 423, 425), (439, 426, 419, 437), (430, 435, 422, 424), (432, 437, 419, 421), (434, 418, 426, 439), (424, 422, 429, 428), (430, 424, 428, 441), (418, 420, 427, 426), (420, 431, 440, 427), (431, 430, 441, 440), (422, 435, 438, 429), (435, 434, 439, 438), (425, 423, 436, 433), (433, 436, 437, 432), (420, 418, 434, 431), (431, 434, 435, 430), (429, 438, 436, 423), (438, 439, 437, 436), (427, 440, 432, 421), (440, 441, 433, 432), (451, 452, 445, 443), (473, 454, 449, 461), (454, 456, 447, 449), (469, 451, 443, 465), (458, 463, 446, 448), (460, 465, 443, 445), (462, 442, 450, 467), (467, 450, 451, 469), (448, 446, 457, 455), (455, 457, 456, 454), (458, 448, 455, 471), (471, 455, 454, 473), (442, 444, 453, 450), (450, 453, 452, 451), (453, 470, 472, 452), (470, 471, 473, 472), (444, 459, 470, 453), (459, 458, 471, 470), (457, 466, 468, 456), (466, 467, 469, 468), (446, 463, 466, 457), (463, 462, 467, 466), (449, 447, 464, 461), (461, 464, 465, 460), (444, 442, 462, 459), (459, 462, 463, 458), (456, 468, 464, 447), (468, 469, 465, 464), (452, 472, 460, 445), (472, 473, 461, 460), (483, 484, 477, 475), (505, 486, 481, 493), (486, 488, 479, 481), (501, 483, 475, 497), (490, 495, 478, 480), (492, 497, 475, 477), (494, 474, 482, 499), (499, 482, 483, 501), (480, 478, 489, 487), (487, 489, 488, 486), (490, 480, 487, 503), (503, 487, 486, 505), (474, 476, 485, 482), (482, 485, 484, 483), (485, 502, 504, 484), (502, 503, 505, 504), (476, 491, 502, 485), (491, 490, 503, 502), (489, 498, 500, 488), (498, 499, 501, 500), (478, 495, 498, 489), (495, 494, 499, 498), (481, 479, 496, 493), (493, 496, 497, 492), (476, 474, 494, 491), (491, 494, 495, 490), (488, 500, 496, 479), (500, 501, 497, 496), (484, 504, 492, 477), (504, 505, 493, 492), (514, 508, 509, 515), (513, 521, 520, 512), (516, 510, 511, 517), (524, 506, 507, 525), (527, 524, 510, 516), (526, 525, 507, 515), (523, 526, 515, 509), (522, 527, 516, 512), (512, 516, 517, 513), (506, 514, 515, 507), (528, 520, 521, 529), (522, 528, 518, 508), (523, 529, 521, 513), (508, 518, 519, 509), (509, 519, 529, 523), (512, 520, 528, 522), (518, 528, 529, 519), (508, 514, 527, 522), (513, 517, 526, 523), (517, 511, 525, 526), (514, 506, 524, 527), (510, 524, 525, 511), (530, 532, 531), (531, 535, 530), (530, 533, 532), (530, 534, 533), (530, 535, 534), (531, 540, 535), (532, 536, 531), (533, 537, 532), (534, 538, 533), (535, 539, 534), (531, 536, 540), (532, 537, 536), (533, 538, 537), (534, 539, 538), (535, 540, 539), (536, 541, 540), (537, 541, 536), (538, 541, 537), (539, 541, 538), (540, 541, 539), (542, 544, 543), (543, 547, 542), (542, 545, 544), (542, 546, 545), (542, 547, 546), (543, 552, 547), (544, 548, 543), (545, 549, 544), (546, 550, 545), (547, 551, 546), (543, 548, 552), (544, 549, 548), (545, 550, 549), (546, 551, 550), (547, 552, 551), (548, 553, 552), (549, 553, 548), (550, 553, 549), (551, 553, 550), (552, 553, 551), (554, 556, 555), (555, 559, 554), (554, 557, 556), (554, 558, 557), (554, 559, 558), (555, 564, 559), (556, 560, 555), (557, 561, 556), (558, 562, 557), (559, 563, 558), (555, 560, 564), (556, 561, 560), (557, 562, 561), (558, 563, 562), (559, 564, 563), (560, 565, 564), (561, 565, 560), (562, 565, 561), (563, 565, 562), (564, 565, 563), (566, 568, 567), (567, 571, 566), (566, 569, 568), (566, 570, 569), (566, 571, 570), (567, 576, 571), (568, 572, 567), (569, 573, 568), (570, 574, 569), (571, 575, 570), (567, 572, 576), (568, 573, 572), (569, 574, 573), (570, 575, 574), (571, 576, 575), (572, 577, 576), (573, 577, 572), (574, 577, 573), (575, 577, 574), (576, 577, 575), (578, 580, 579), (579, 582, 578), (578, 582, 581), (579, 585, 582), (580, 583, 579), (582, 584, 581), (579, 583, 585), (582, 585, 584), (583, 586, 585), (585, 586, 584), (587, 589, 588), (588, 591, 587), (587, 591, 590), (588, 594, 591), (589, 592, 588), (591, 593, 590), (588, 592, 594), (591, 594, 593), (592, 595, 594), (594, 595, 593), (596, 598, 597), (597, 601, 596), (596, 599, 598), (596, 600, 599), (596, 601, 600), (597, 606, 601), (598, 602, 597), (599, 603, 598), (600, 604, 599), (601, 605, 600), (597, 602, 606), (598, 603, 602), (599, 604, 603), (600, 605, 604), (601, 606, 605), (602, 607, 606), (603, 607, 602), (604, 607, 603), (605, 607, 604), (606, 607, 605), (608, 610, 609), (609, 613, 608), (608, 611, 610), (608, 612, 611), (608, 613, 612), (609, 618, 613), (610, 614, 609), (611, 615, 610), (612, 616, 611), (613, 617, 612), (609, 614, 618), (610, 615, 614), (611, 616, 615), (612, 617, 616), (613, 618, 617), (614, 619, 618), (615, 619, 614), (616, 619, 615), (617, 619, 616), (618, 619, 617)])
me_cube.materials.append(mat_skin)
me_cube.use_remesh_preserve_volume = False
me_cube.use_remesh_preserve_attributes = False
me_cube.use_mirror_vertex_groups = False
me_cube.update()
me_icosphere = bpy.data.meshes.new('Icosphere')
me_icosphere.from_pydata([(0.7271, -0.1795, 0.5326), (-0.6824, -0.3973, 0.6025), (-0.8197, -0.2152, -0.1702), (-0.2495, -0.4719, -0.6577), (0.7584, -0.2177, -0.4036), (0.4542, 0.8493, 0.6006), (-0.5953, 0.8326, 0.4713), (-0.657, 0.8192, -0.3811), (0.5455, 0.7241, -0.4852), (0.7228, 0.8219, -1.722e-07)], [], [(0, 4, 9), (1, 0, 5), (2, 1, 6), (3, 2, 7), (4, 3, 8), (0, 9, 5), (1, 5, 6), (2, 6, 7), (3, 7, 8), (4, 8, 9)])
me_icosphere.materials.append(mat_cloth)
me_icosphere.use_remesh_preserve_volume = False
me_icosphere.use_remesh_preserve_attributes = False
me_icosphere.use_mirror_vertex_groups = False
me_icosphere.update()
arm_armature_001 = bpy.data.armatures.new('Armature.001')  # bones are not reproduced

# ---- objects
ob_metarig = bpy.data.objects.new('metarig', arm_armature_001)
ob_cube_001 = bpy.data.objects.new('Cube.001', me_cube_001)
ob_cube = bpy.data.objects.new('Cube', me_cube)
ob_icosphere = bpy.data.objects.new('Icosphere', me_icosphere)

# ---- transforms, parenting, visibility, modifiers, constraints
ob_metarig.location = (0.0, 0.0, 0.0)
ob_metarig.rotation_euler = (1.571, 0.0, 0.0)
ob_metarig.show_in_front = True
ob_metarig.lineart.crease_threshold = 0.0
ob_cube_001.parent = ob_metarig
ob_cube_001.location = (0.0, 0.6302, -2.755e-08)
ob_cube_001.lock_rotations_4d = False
ob_cube_001.empty_display_type = 'ARROWS'
ob_cube_001.lineart.crease_threshold = 0.0
_vg = ob_cube_001.vertex_groups.new(name='hips')
_vg = ob_cube_001.vertex_groups.new(name='spine')
_vg = ob_cube_001.vertex_groups.new(name='chest')
_vg = ob_cube_001.vertex_groups.new(name='neck')
for _i, _w in zip([0, 1, 2, 3, 6, 7, 20, 22, 23, 24, 25, 26, 30, 31], [0.02509, 0.1032, 0.3321, 0.3945, 0.04883, 0.06617, 0.4125, 0.02509, 0.1032, 0.3321, 0.3945, 0.07286, 0.04883, 0.06617]): _vg.add([_i], _w, 'REPLACE')
_vg = ob_cube_001.vertex_groups.new(name='head')
for _i, _w in zip([0, 1, 2, 3, 4, 5, 6, 7, 8, 9, 10, 11, 12, 13, 14, 15, 16, 17, 18, 19, 20, 21, 22, 23, 24, 25, 26, 27, 28, 29, 30, 31, 32, 33, 34, 35, 36, 37, 38, 39, 40, 41, 42, 43, 44, 45, 46, 47, 48, 49, 50, 51, 52, 53], [0.9625, 0.8968, 0.6679, 0.6055, 0.9923, 0.9751, 0.9506, 0.9338, 0.9987, 0.9958, 0.9935, 0.9924, 0.9989, 0.9977, 0.9967, 0.9968, 0.9983, 0.9988, 0.9984, 0.999, 0.5875, 0.984, 0.9625, 0.8968, 0.6679, 0.6055, 0.9271, 0.9953, 0.9923, 0.9751, 0.9506, 0.9338, 0.9918, 0.9991, 0.9987, 0.9958, 0.9935, 0.9924, 0.9968, 0.9989, 0.9989, 0.9977, 0.9967, 0.9968, 0.9992, 0.9978, 0.9983, 0.9988, 0.9984, 0.999, 0.9968, 0.9985, 0.9995, 1.001]): _vg.add([_i], _w, 'REPLACE')
_vg = ob_cube_001.vertex_groups.new(name='shoulder.L')
_vg = ob_cube_001.vertex_groups.new(name='upper_arm.L')
_vg = ob_cube_001.vertex_groups.new(name='forearm.L')
_vg = ob_cube_001.vertex_groups.new(name='hand.L')
_vg = ob_cube_001.vertex_groups.new(name='shoulder.R')
_vg = ob_cube_001.vertex_groups.new(name='upper_arm.R')
_vg = ob_cube_001.vertex_groups.new(name='forearm.R')
_vg = ob_cube_001.vertex_groups.new(name='hand.R')
_vg = ob_cube_001.vertex_groups.new(name='thigh.L')
_vg = ob_cube_001.vertex_groups.new(name='shin.L')
_vg = ob_cube_001.vertex_groups.new(name='foot.L')
_vg = ob_cube_001.vertex_groups.new(name='toe.L')
_vg = ob_cube_001.vertex_groups.new(name='heel.L')
_vg = ob_cube_001.vertex_groups.new(name='heel.02.L')
_vg = ob_cube_001.vertex_groups.new(name='thigh.R')
_vg = ob_cube_001.vertex_groups.new(name='shin.R')
_vg = ob_cube_001.vertex_groups.new(name='foot.R')
_vg = ob_cube_001.vertex_groups.new(name='toe.R')
_vg = ob_cube_001.vertex_groups.new(name='heel.R')
_vg = ob_cube_001.vertex_groups.new(name='heel.02.R')
_m = ob_cube_001.modifiers.new('Armature', 'ARMATURE')
_m = ob_cube_001.modifiers.new('Armature.001', 'ARMATURE')
_m.object = ob_metarig
ob_cube.parent = ob_metarig
ob_cube.location = (0.0, 0.6302, -2.755e-08)
ob_cube.lock_rotations_4d = False
ob_cube.empty_display_type = 'ARROWS'
ob_cube.lineart.crease_threshold = 0.0
_vg = ob_cube.vertex_groups.new(name='hips')
for _i, _w in zip([0, 1, 2, 3, 4, 5, 6, 7, 8, 9, 10, 11, 12, 13, 14, 15, 16, 17, 18, 19, 264, 265, 266, 294, 295, 296, 297, 298, 299, 300, 301, 302, 303, 304, 305, 306, 307, 308, 309, 310, 311, 312, 313, 314, 315, 316, 317, 318, 319, 320, 321, 322, 323, 578, 579, 580, 581, 582, 584, 585], [1.0, 1.0, 1.0, 1.0, 1.0, 1.0, 1.0, 1.0, 1.0, 1.0, 1.0, 1.0, 1.0, 1.0, 1.0, 1.0, 1.0, 1.0, 1.0, 1.0, 0.08205, 0.1111, 0.06025, 1.0, 1.0, 1.0, 1.0, 1.0, 1.0, 1.0, 1.0, 1.0, 1.0, 1.0, 1.0, 1.0, 1.0, 1.0, 1.0, 1.0, 1.0, 1.0, 1.0, 1.0, 1.0, 1.0, 1.0, 1.0, 1.0, 1.0, 1.0, 1.0, 1.0, 0.8782, 0.08205, 0.07164, 0.1245, 0.1111, 0.02095, 0.06025]): _vg.add([_i], _w, 'REPLACE')
_vg = ob_cube.vertex_groups.new(name='spine')
for _i, _w in zip([264, 265, 266, 578, 579, 580, 581, 582, 583, 584, 585, 586], [0.918, 0.8889, 0.9398, 0.1218, 0.918, 0.9284, 0.8755, 0.8889, 0.9846, 0.9645, 0.9398, 0.998]): _vg.add([_i], _w, 'REPLACE')
_vg = ob_cube.vertex_groups.new(name='chest')
for _i, _w in zip([20, 21, 22, 24, 25, 26, 27, 28, 29, 30, 31, 32, 33, 34, 35, 36, 37, 38, 39, 267, 268, 269, 324, 325, 326, 328, 329, 330, 331, 332, 333, 334, 335, 336, 337, 338, 339, 340, 341, 342, 343, 344, 345, 346, 347, 348, 349, 350, 351, 352, 353, 587, 588, 589, 590, 591, 592, 593, 594], [0.9366, 0.8993, 0.4469, 0.9581, 0.9418, 0.565, 0.02357, 0.8674, 0.6466, 0.5191, 0.8019, 0.3203, 0.1575, 0.2939, 0.7157, 0.8915, 0.9348, 0.85, 0.7184, 0.8475, 0.5314, 0.1441, 0.9366, 0.8993, 0.4469, 0.9594, 0.9633, 0.587, 0.124, 0.9581, 0.9418, 0.565, 0.02357, 0.8674, 0.6466, 0.5191, 0.8019, 0.3203, 0.1575, 0.9569, 0.8949, 0.7635, 0.6237, 0.8349, 0.9393, 0.2939, 0.7157, 0.8915, 0.9348, 0.85, 0.7184, 0.9114, 0.8475, 0.926, 0.4875, 0.5314, 0.08882, 0.1363, 0.1441]): _vg.add([_i], _w, 'REPLACE')
_vg = ob_cube.vertex_groups.new(name='neck')
for _i, _w in zip([267, 268, 269, 587, 588, 589, 590, 591, 592, 593, 594, 595], [0.1368, 0.4096, 0.76, 0.07771, 0.1368, 0.06878, 0.4431, 0.4096, 0.8641, 0.7337, 0.76, 0.08358]): _vg.add([_i], _w, 'REPLACE')
_vg = ob_cube.vertex_groups.new(name='head')
for _i, _w in zip([268, 269, 590, 591, 592, 593, 594, 595], [0.05902, 0.09586, 0.06938, 0.05902, 0.04416, 0.1299, 0.09586, 0.9028]): _vg.add([_i], _w, 'REPLACE')
_vg = ob_cube.vertex_groups.new(name='shoulder.L')
for _i, _w in zip([20, 21, 22, 23, 24, 25, 26, 27, 28, 29, 30, 31, 32, 33, 34, 35, 36, 37, 38, 39, 326, 330, 331, 334, 335, 337, 338, 343, 344, 345, 346, 347, 348, 349, 352, 353], [0.05407, 0.08962, 0.5033, 0.9734, 0.01197, 0.04433, 0.3232, 0.9031, 0.1196, 0.3205, 0.4371, 0.1873, 0.6661, 0.832, 0.6488, 0.2502, 0.09179, 0.05043, 0.1157, 0.2094, 0.04971, 0.2065, 0.438, 0.1118, 0.06008, 0.01582, 0.03752, 0.05254, 0.1182, 0.1882, 0.08255, 0.01074, 0.05733, 0.01812, 0.0185, 0.07217]): _vg.add([_i], _w, 'REPLACE')
_vg = ob_cube.vertex_groups.new(name='upper_arm.L')
for _i, _w in zip([40, 41, 42, 43, 44, 45, 46, 47, 48, 49, 50, 51, 52, 53, 54, 55, 56, 57, 58, 59, 60, 61, 62, 63, 64, 65, 66, 67, 68, 69, 70, 71, 216, 217, 218, 219, 220, 221, 222, 223, 224, 225, 226, 227, 270, 271, 272, 273, 274, 275, 276, 277, 278, 279, 280, 281], [1.0, 1.0, 1.0, 1.0, 1.0, 1.0, 1.0, 1.0, 1.0, 1.0, 1.0, 1.0, 1.0, 1.0, 1.0, 1.0, 1.0, 1.0, 1.0, 1.0, 1.0, 1.0, 1.0, 1.0, 1.0, 1.0, 1.0, 1.0, 1.0, 1.0, 1.0, 1.0, 1.0, 1.0, 1.0, 1.0, 1.0, 1.0, 1.0, 1.0, 1.0, 1.0, 1.0, 1.0, 0.2691, 0.2797, 0.7404, 0.9044, 0.8275, 0.06698, 0.2653, 0.8449, 0.9191, 0.1774, 0.09721, 0.4535]): _vg.add([_i], _w, 'REPLACE')
_vg = ob_cube.vertex_groups.new(name='forearm.L')
for _i, _w in zip([72, 73, 74, 75, 76, 77, 78, 79, 80, 81, 82, 83, 84, 85, 86, 87, 88, 89, 90, 91, 92, 93, 94, 95, 96, 97, 98, 99, 100, 101, 102, 103, 270, 271, 272, 273, 274, 275, 276, 277, 278, 279, 280, 281, 282, 283, 284, 285, 286, 287, 288, 289, 290, 291, 292, 293], [1.0, 1.0, 1.0, 1.0, 1.0, 1.0, 1.0, 1.0, 1.0, 1.0, 1.0, 1.0, 1.0, 1.0, 1.0, 1.0, 1.0, 1.0, 1.0, 1.0, 1.0, 1.0, 1.0, 1.0, 1.0, 1.0, 1.0, 1.0, 1.0, 1.0, 1.0, 1.0, 0.7309, 0.7203, 0.2596, 0.0956, 0.1725, 0.933, 0.7347, 0.1551, 0.08094, 0.8226, 0.9028, 0.5465, 0.8023, 0.1268, 0.8506, 0.9585, 0.871, 0.2431, 0.201, 0.9391, 0.9485, 0.7916, 0.1324, 0.8103]): _vg.add([_i], _w, 'REPLACE')
_vg = ob_cube.vertex_groups.new(name='hand.L')
for _i, _w in zip([104, 105, 106, 107, 108, 109, 110, 111, 112, 113, 114, 115, 116, 117, 118, 119, 120, 121, 122, 123, 124, 125, 126, 127, 282, 283, 284, 285, 286, 287, 288, 289, 290, 291, 292, 293], [1.0, 1.0, 1.0, 1.0, 1.0, 1.0, 1.0, 1.0, 1.0, 1.0, 1.0, 1.0, 1.0, 1.0, 1.0, 1.0, 1.0, 1.0, 1.0, 1.0, 1.0, 1.0, 1.0, 1.0, 0.1977, 0.8732, 0.1494, 0.03308, 0.129, 0.7569, 0.799, 0.06092, 0.05148, 0.2084, 0.8676, 0.1897]): _vg.add([_i], _w, 'REPLACE')
_vg = ob_cube.vertex_groups.new(name='shoulder.R')
for _i, _w in zip([22, 26, 27, 29, 30, 34, 35, 38, 39, 324, 325, 326, 327, 330, 331, 332, 333, 334, 335, 336, 337, 338, 339, 340, 341, 343, 344, 345, 346, 347, 348, 349, 350, 351, 352, 353], [0.04971, 0.1118, 0.06008, 0.01582, 0.03752, 0.05733, 0.01812, 0.0185, 0.07217, 0.05407, 0.08962, 0.5033, 0.9734, 0.2065, 0.438, 0.01197, 0.04433, 0.3232, 0.9031, 0.1196, 0.3205, 0.4371, 0.1873, 0.6661, 0.832, 0.05254, 0.1182, 0.1882, 0.08255, 0.01074, 0.6488, 0.2502, 0.09179, 0.05043, 0.1157, 0.2094]): _vg.add([_i], _w, 'REPLACE')
_vg = ob_cube.vertex_groups.new(name='upper_arm.R')
for _i, _w in zip([354, 355, 356, 357, 358, 359, 360, 361, 362, 363, 364, 365, 366, 367, 368, 369, 370, 371, 372, 373, 374, 375, 376, 377, 378, 379, 380, 381, 382, 383, 384, 385, 530, 531, 532, 533, 534, 535, 536, 537, 538, 539, 540, 541, 596, 597, 598, 599, 600, 601, 602, 603, 604, 605, 606, 607], [1.0, 1.0, 1.0, 1.0, 1.0, 1.0, 1.0, 1.0, 1.0, 1.0, 1.0, 1.0, 1.0, 1.0, 1.0, 1.0, 1.0, 1.0, 1.0, 1.0, 1.0, 1.0, 1.0, 1.0, 1.0, 1.0, 1.0, 1.0, 1.0, 1.0, 1.0, 1.0, 1.0, 1.0, 1.0, 1.0, 1.0, 1.0, 1.0, 1.0, 1.0, 1.0, 1.0, 1.0, 0.2691, 0.2797, 0.7404, 0.9044, 0.8275, 0.06698, 0.2653, 0.8449, 0.9191, 0.1774, 0.09721, 0.4535]): _vg.add([_i], _w, 'REPLACE')
_vg = ob_cube.vertex_groups.new(name='forearm.R')
for _i, _w in zip([386, 387, 388, 389, 390, 391, 392, 393, 394, 395, 396, 397, 398, 399, 400, 401, 402, 403, 404, 405, 406, 407, 408, 409, 410, 411, 412, 413, 414, 415, 416, 417, 596, 597, 598, 599, 600, 601, 602, 603, 604, 605, 606, 607, 608, 609, 610, 611, 612, 613, 614, 615, 616, 617, 618, 619], [1.0, 1.0, 1.0, 1.0, 1.0, 1.0, 1.0, 1.0, 1.0, 1.0, 1.0, 1.0, 1.0, 1.0, 1.0, 1.0, 1.0, 1.0, 1.0, 1.0, 1.0, 1.0, 1.0, 1.0, 1.0, 1.0, 1.0, 1.0, 1.0, 1.0, 1.0, 1.0, 0.7309, 0.7203, 0.2596, 0.0956, 0.1725, 0.933, 0.7347, 0.1551, 0.08094, 0.8226, 0.9028, 0.5465, 0.8023, 0.1268, 0.8506, 0.9585, 0.871, 0.2431, 0.201, 0.9391, 0.9485, 0.7916, 0.1324, 0.8103]): _vg.add([_i], _w, 'REPLACE')
_vg = ob_cube.vertex_groups.new(name='hand.R')
for _i, _w in zip([418, 419, 420, 421, 422, 423, 424, 425, 426, 427, 428, 429, 430, 431, 432, 433, 434, 435, 436, 437, 438, 439, 440, 441, 608, 609, 610, 611, 612, 613, 614, 615, 616, 617, 618, 619], [1.0, 1.0, 1.0, 1.0, 1.0, 1.0, 1.0, 1.0, 1.0, 1.0, 1.0, 1.0, 1.0, 1.0, 1.0, 1.0, 1.0, 1.0, 1.0, 1.0, 1.0, 1.0, 1.0, 1.0, 0.1977, 0.8732, 0.1494, 0.03308, 0.129, 0.7569, 0.799, 0.06092, 0.05148, 0.2084, 0.8676, 0.1897]): _vg.add([_i], _w, 'REPLACE')
_vg = ob_cube.vertex_groups.new(name='thigh.L')
for _i, _w in zip([128, 129, 130, 131, 132, 133, 134, 135, 136, 137, 138, 139, 140, 141, 142, 143, 144, 145, 146, 147, 148, 149, 150, 151, 152, 153, 154, 155, 156, 157, 158, 159, 228, 229, 230, 231, 232, 233, 234, 235, 236, 237, 238, 239, 240, 241, 242, 243, 244, 245, 246, 247, 248, 249, 250, 251], [1.0, 1.0, 1.0, 1.0, 1.0, 1.0, 1.0, 1.0, 1.0, 1.0, 1.0, 1.0, 1.0, 1.0, 1.0, 1.0, 1.0, 1.0, 1.0, 1.0, 1.0, 1.0, 1.0, 1.0, 1.0, 1.0, 1.0, 1.0, 1.0, 1.0, 1.0, 1.0, 1.0, 1.0, 1.0, 1.0, 1.0, 1.0, 1.0, 1.0, 1.0, 1.0, 1.0, 1.0, 0.03011, 0.9127, 0.914, 0.8733, 0.7273, 0.8729, 0.9842, 0.9766, 0.9566, 0.9588, 0.9758, 0.9999]): _vg.add([_i], _w, 'REPLACE')
_vg = ob_cube.vertex_groups.new(name='shin.L')
for _i, _w in zip([160, 161, 162, 163, 164, 165, 166, 167, 168, 169, 170, 171, 172, 173, 174, 175, 176, 177, 178, 179, 180, 181, 182, 183, 184, 185, 186, 187, 188, 189, 190, 191, 240, 241, 242, 243, 244, 245, 248, 249, 252, 253, 254, 255, 256, 257, 258, 259, 260, 261, 262, 263], [1.0, 1.0, 1.0, 1.0, 1.0, 1.0, 1.0, 1.0, 1.0, 1.0, 1.0, 1.0, 1.0, 1.0, 1.0, 1.0, 1.0, 1.0, 1.0, 1.0, 1.0, 1.0, 1.0, 1.0, 1.0, 1.0, 1.0, 1.0, 1.0, 1.0, 1.0, 1.0, 0.9599, 0.08732, 0.08601, 0.1267, 0.2727, 0.1271, 0.03678, 0.03234, 0.03245, 0.08381, 0.09122, 0.2546, 0.1231, 0.1143, 0.3962, 0.425, 0.48, 0.7878, 0.4343, 0.9672]): _vg.add([_i], _w, 'REPLACE')
_vg = ob_cube.vertex_groups.new(name='foot.L')
for _i, _w in zip([192, 193, 194, 195, 196, 197, 198, 199, 200, 201, 202, 203, 204, 205, 206, 207, 208, 209, 210, 212, 213, 214, 215, 252, 253, 254, 255, 256, 257, 258, 259, 260, 261, 262], [0.09678, 0.08611, 0.9305, 0.9305, 0.09999, 0.05325, 0.9418, 0.9335, 0.8233, 0.8866, 0.8276, 0.893, 0.06452, 0.05593, 0.05779, 0.05563, 0.9784, 0.9626, 0.05837, 0.9204, 0.9603, 0.04029, 0.03507, 0.8377, 0.8284, 0.8587, 0.483, 0.1237, 0.1526, 0.5093, 0.4332, 0.233, 0.0574, 0.33]): _vg.add([_i], _w, 'REPLACE')
_vg = ob_cube.vertex_groups.new(name='toe.L')
for _i, _w in zip([194, 195, 198, 199, 204, 205, 206, 207, 209, 214, 215], [0.00807, 0.03454, 3.846e-05, 0.03158, 0.9334, 0.9427, 0.9407, 0.9431, 0.001556, 0.954, 0.9567]): _vg.add([_i], _w, 'REPLACE')
_vg = ob_cube.vertex_groups.new(name='heel.L')
for _i, _w in zip([192, 193, 194, 195, 196, 197, 198, 199, 200, 201, 202, 203, 210, 211, 212, 213, 252, 253, 254, 255, 256, 257, 258, 259, 260, 261, 262], [0.9017, 0.9125, 0.03097, 0.004486, 0.8986, 0.946, 0.01635, 0.001376, 0.1629, 0.09872, 0.1601, 0.09406, 0.9411, 0.9998, 0.07138, 0.02476, 0.121, 0.08779, 0.05011, 0.2624, 0.7532, 0.7332, 0.09448, 0.1418, 0.287, 0.1548, 0.2357]): _vg.add([_i], _w, 'REPLACE')
_vg = ob_cube.vertex_groups.new(name='heel.02.L')
for _i, _w in zip([193, 194, 195, 196, 197, 198, 199, 200, 201, 202, 203, 209, 212, 213], [0.03974, 0.04149, 0.1674, 0.006237, 0.06303, 0.08837, 0.2186, 0.1355, 0.7729, 0.1409, 0.7519, 0.1234, 0.7737, 0.004163]): _vg.add([_i], _w, 'REPLACE')
_vg = ob_cube.vertex_groups.new(name='thigh.R')
for _i, _w in zip([442, 443, 444, 445, 446, 447, 448, 449, 450, 451, 452, 453, 454, 455, 456, 457, 458, 459, 460, 461, 462, 463, 464, 465, 466, 467, 468, 469, 470, 471, 472, 473, 542, 543, 544, 545, 546, 547, 548, 549, 550, 551, 552, 553, 554, 555, 556, 557, 558, 559, 560, 561, 562, 563, 564, 565], [1.0, 1.0, 1.0, 1.0, 1.0, 1.0, 1.0, 1.0, 1.0, 1.0, 1.0, 1.0, 1.0, 1.0, 1.0, 1.0, 1.0, 1.0, 1.0, 1.0, 1.0, 1.0, 1.0, 1.0, 1.0, 1.0, 1.0, 1.0, 1.0, 1.0, 1.0, 1.0, 1.0, 1.0, 1.0, 1.0, 1.0, 1.0, 1.0, 1.0, 1.0, 1.0, 1.0, 1.0, 0.03011, 0.9127, 0.914, 0.8733, 0.7273, 0.8729, 0.9842, 0.9766, 0.9566, 0.9588, 0.9758, 0.9999]): _vg.add([_i], _w, 'REPLACE')
_vg = ob_cube.vertex_groups.new(name='shin.R')
for _i, _w in zip([474, 475, 476, 477, 478, 479, 480, 481, 482, 483, 484, 485, 486, 487, 488, 489, 490, 491, 492, 493, 494, 495, 496, 497, 498, 499, 500, 501, 502, 503, 504, 505, 554, 555, 556, 557, 558, 559, 562, 563, 566, 567, 568, 569, 570, 571, 572, 573, 574, 575, 576, 577], [1.0, 1.0, 1.0, 1.0, 1.0, 1.0, 1.0, 1.0, 1.0, 1.0, 1.0, 1.0, 1.0, 1.0, 1.0, 1.0, 1.0, 1.0, 1.0, 1.0, 1.0, 1.0, 1.0, 1.0, 1.0, 1.0, 1.0, 1.0, 1.0, 1.0, 1.0, 1.0, 0.9599, 0.08732, 0.08601, 0.1267, 0.2727, 0.1271, 0.03678, 0.03234, 0.03245, 0.08381, 0.09122, 0.2546, 0.1231, 0.1143, 0.3962, 0.425, 0.48, 0.7878, 0.4343, 0.9672]): _vg.add([_i], _w, 'REPLACE')
_vg = ob_cube.vertex_groups.new(name='foot.R')
for _i, _w in zip([506, 507, 508, 509, 510, 511, 512, 513, 514, 515, 516, 517, 518, 519, 520, 521, 522, 523, 524, 526, 527, 528, 529, 566, 567, 568, 569, 570, 571, 572, 573, 574, 575, 576], [0.09678, 0.08611, 0.9305, 0.9305, 0.09999, 0.05325, 0.9418, 0.9335, 0.8233, 0.8866, 0.8276, 0.893, 0.06452, 0.05593, 0.05779, 0.05563, 0.9784, 0.9626, 0.05837, 0.9204, 0.9603, 0.04029, 0.03507, 0.8377, 0.8284, 0.8587, 0.483, 0.1237, 0.1526, 0.5093, 0.4332, 0.233, 0.0574, 0.33]): _vg.add([_i], _w, 'REPLACE')
_vg = ob_cube.vertex_groups.new(name='toe.R')
for _i, _w in zip([508, 509, 512, 513, 518, 519, 520, 521, 523, 528, 529], [0.00807, 0.03454, 3.846e-05, 0.03158, 0.9334, 0.9427, 0.9407, 0.9431, 0.001556, 0.954, 0.9567]): _vg.add([_i], _w, 'REPLACE')
_vg = ob_cube.vertex_groups.new(name='heel.R')
for _i, _w in zip([506, 507, 508, 509, 510, 511, 512, 513, 514, 515, 516, 517, 524, 525, 526, 527, 566, 567, 568, 569, 570, 571, 572, 573, 574, 575, 576], [0.9017, 0.9125, 0.03097, 0.004486, 0.8986, 0.946, 0.01635, 0.001376, 0.1629, 0.09872, 0.1601, 0.09406, 0.9411, 0.9998, 0.07138, 0.02476, 0.121, 0.08779, 0.05011, 0.2624, 0.7532, 0.7332, 0.09448, 0.1418, 0.287, 0.1548, 0.2357]): _vg.add([_i], _w, 'REPLACE')
_vg = ob_cube.vertex_groups.new(name='heel.02.R')
for _i, _w in zip([507, 508, 509, 510, 511, 512, 513, 514, 515, 516, 517, 523, 526, 527], [0.03974, 0.04149, 0.1674, 0.006237, 0.06303, 0.08837, 0.2186, 0.1355, 0.7729, 0.1409, 0.7519, 0.1234, 0.7737, 0.004163]): _vg.add([_i], _w, 'REPLACE')
_m = ob_cube.modifiers.new('Armature', 'ARMATURE')
_m = ob_cube.modifiers.new('Armature.001', 'ARMATURE')
_m.object = ob_metarig
ob_icosphere.location = (0.0, 0.0, 0.0)
ob_icosphere.rotation_euler = (1.571, 0.0, 0.0)
ob_icosphere.lineart.crease_threshold = 0.0
_vg = ob_icosphere.vertex_groups.new(name='hips')
_vg = ob_icosphere.vertex_groups.new(name='spine')
_vg = ob_icosphere.vertex_groups.new(name='chest')
_vg = ob_icosphere.vertex_groups.new(name='neck')
_vg = ob_icosphere.vertex_groups.new(name='head')
_vg = ob_icosphere.vertex_groups.new(name='shoulder.L')
_vg = ob_icosphere.vertex_groups.new(name='upper_arm.L')
_vg = ob_icosphere.vertex_groups.new(name='forearm.L')
_vg = ob_icosphere.vertex_groups.new(name='hand.L')
_vg = ob_icosphere.vertex_groups.new(name='shoulder.R')
_vg = ob_icosphere.vertex_groups.new(name='upper_arm.R')
_vg = ob_icosphere.vertex_groups.new(name='forearm.R')
_vg = ob_icosphere.vertex_groups.new(name='hand.R')
_vg = ob_icosphere.vertex_groups.new(name='thigh.L')
_vg = ob_icosphere.vertex_groups.new(name='shin.L')
_vg = ob_icosphere.vertex_groups.new(name='foot.L')
_vg = ob_icosphere.vertex_groups.new(name='toe.L')
_vg = ob_icosphere.vertex_groups.new(name='heel.L')
_vg = ob_icosphere.vertex_groups.new(name='heel.02.L')
_vg = ob_icosphere.vertex_groups.new(name='thigh.R')
_vg = ob_icosphere.vertex_groups.new(name='shin.R')
_vg = ob_icosphere.vertex_groups.new(name='foot.R')
_vg = ob_icosphere.vertex_groups.new(name='toe.R')
_vg = ob_icosphere.vertex_groups.new(name='heel.R')
_vg = ob_icosphere.vertex_groups.new(name='heel.02.R')

# ---- collection membership
col_collection_1.objects.link(ob_metarig)
col_collection_1.objects.link(ob_cube_001)
col_collection_1.objects.link(ob_cube)
col_collection_1.objects.link(ob_icosphere)

# ---- scene / render settings (as saved in the file)
scene.frame_start = 1; scene.frame_end = 20; scene.frame_set(1)
scene.render.engine = 'BLENDER_EEVEE_NEXT'
scene.render.resolution_percentage = 50
scene.render.dither_intensity = 0.0
scene.cycles.use_denoising = False
scene.cycles.samples = 128
scene.cycles.sampling_pattern = 'TABULATED_SOBOL'
scene.cycles.light_sampling_threshold = 0.0
scene.cycles.use_adaptive_sampling = False
scene.cycles.use_light_tree = False
scene.cycles.blur_glossy = 0.0
scene.cycles.sample_clamp_indirect = 0.0
scene.view_settings.view_transform = 'Standard'
bpy.context.view_layer.update()

# ---- added for rendering (the .blend has no active camera and no usable light): camera, sun
cam_auto = bpy.data.cameras.new('AutoCamera')
cam_auto.lens = 50.0
cam_auto.sensor_width = 36.0
cam_auto.clip_end = 1000.0
ob_auto_camera = bpy.data.objects.new('AutoCamera', cam_auto)
scene.collection.objects.link(ob_auto_camera)
ob_auto_camera.location = (8.78591, -10.6234, 7.21769)
ob_auto_camera.rotation_euler = (1.09748, -7.21219e-08, 0.694738)
scene.camera = ob_auto_camera
light_auto_sun = bpy.data.lights.new('AutoSun', 'SUN')
light_auto_sun.energy = 3.0
light_auto_sun.angle = 0.0523599
ob_auto_sun = bpy.data.objects.new('AutoSun', light_auto_sun)
scene.collection.objects.link(ob_auto_sun)
ob_auto_sun.rotation_euler = (0.872665, 0.174533, 0.523599)
bpy.context.view_layer.update()

